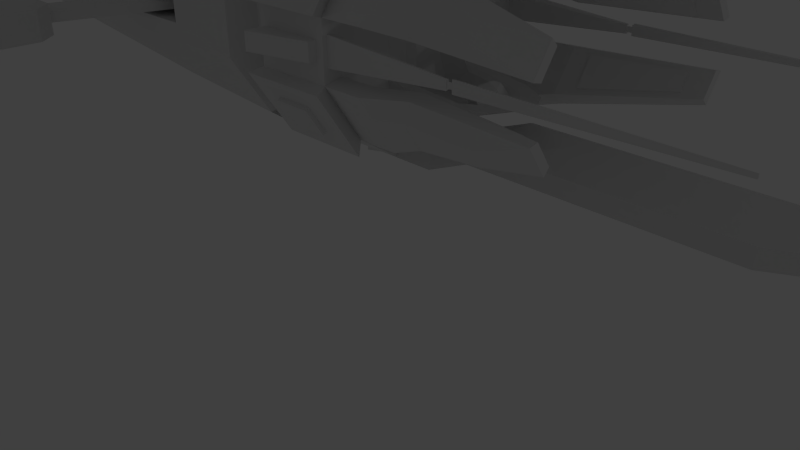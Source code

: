 # Source: Stalker_spacecraft.blend  (saved by Blender 2.75.0; exported with 4.5.12 LTS)
import bpy
from mathutils import Matrix  # noqa: F401  (used for matrix-valued properties, if any)

bpy.ops.wm.read_factory_settings(use_empty=True)
scene = bpy.context.scene
scene.name = 'Scene'

# ---- collections
col_collection_1 = bpy.data.collections.new('Collection 1'); scene.collection.children.link(col_collection_1)

# ---- materials (node trees are filled in below, after node groups)
mat_material = bpy.data.materials.new('Material')
mat_material.alpha_threshold = 0.0
mat_material.use_transparent_shadow = False
mat_material.roughness = 0.5
mat_material.line_color = (0.0, 0.0, 0.0, 1.0)

# ---- material node trees

# ---- world
world_world = bpy.data.worlds.new('World'); scene.world = world_world
world_world.color = (0.05088, 0.05088, 0.05088)
world_world.use_sun_shadow = False
world_world.sun_shadow_jitter_overblur = 0.0
world_world.cycles.sampling_method = 'MANUAL'
world_world.cycles.sample_map_resolution = 256

# ---- cameras
cam_camera = bpy.data.cameras.new('Camera')
cam_camera.clip_end = 100.0
cam_camera.lens = 35.0
cam_camera.sensor_width = 32.0
cam_camera.sensor_height = 18.0
cam_camera.ortho_scale = 7.314
cam_camera.dof.focus_distance = 0.0
cam_camera.dof.aperture_fstop = 128.0

# ---- lights
light_lamp = bpy.data.lights.new('Lamp', 'POINT')
light_lamp.transmission_factor = 0.0
light_lamp.cutoff_distance = 30.0
light_lamp.energy = 100.0
light_lamp.shadow_buffer_clip_start = 1.001
light_lamp.shadow_soft_size = 0.1
light_lamp.shadow_maximum_resolution = 0.006
light_lamp.use_absolute_resolution = True
light_lamp.cycles.use_multiple_importance_sampling = False

# ---- meshes
me_cube = bpy.data.meshes.new('Cube')
me_cube.from_pydata([(1.0, 1.0, -1.0), (5.96e-08, 0.5, 1.341), (1.0, 1.0, 1.0), (1.192e-07, 0.5, -1.341), (1.0, 0.0, -1.341), (1.0, 0.5, 1.341), (1.0, 0.0, 1.341), (1.0, 0.5, -1.341), (1.788e-07, 1.0, -1.0), (2.384e-07, 1.0, 1.0), (-1.192e-07, 0.0, 1.341), (5.96e-08, 0.0, -1.341), (1.0, 1.44, -0.3333), (1.0, 1.44, 0.3333), (2.086e-07, 1.44, -0.3333), (2.086e-07, 1.44, 0.3333), (1.0, 0.8546, -0.8379), (1.0, 1.224, -0.2793), (1.0, 1.224, 0.2793), (1.0, 0.8546, 0.8379), (1.0, 0.6053, -0.4577), (1.0, 0.4356, -1.124), (1.0, 0.0, -1.124), (1.0, 0.4356, 1.124), (1.0, 0.0, 1.124), (0.8174, 0.4356, 0.4916), (0.8174, 0.0, 0.4916), (1.492, 1.0, -1.0), (1.492, 1.44, -0.3333), (1.492, 1.44, 0.3333), (1.492, 1.0, 1.0), (1.492, 1.224, 0.2793), (1.492, 0.5, -1.341), (1.492, 0.0, -1.341), (1.492, 0.5, 1.341), (1.492, 0.0, 1.341), (1.492, 0.8546, 0.8379), (1.492, 0.4356, -1.124), (1.492, 0.0, -1.124), (1.492, 0.4356, 1.124), (1.492, 0.0, 1.124), (1.492, 0.8546, -0.8379), (1.492, 1.224, -0.2793), (2.05, 0.9443, -0.825), (2.05, 1.308, -0.275), (2.05, 1.308, 0.275), (2.05, 0.9443, 0.825), (2.05, 1.129, 0.2304), (2.05, 0.5318, -1.107), (2.05, 0.0, -1.107), (2.05, 0.5318, 1.107), (2.05, 0.0, 1.332), (2.05, 0.8244, 0.6912), (2.05, 0.4787, -0.9272), (2.05, 0.0, -0.9272), (2.05, 0.4787, 0.9272), (2.05, 0.0, 0.9272), (2.05, 0.8244, -0.6912), (2.05, 1.129, -0.2304), (3.555, 1.266, -0.5633), (3.555, 1.468, -0.2582), (3.555, 1.472, 0.2647), (3.555, 1.271, 0.5697), (3.555, 1.373, 0.2399), (5.036, 0.5318, -1.107), (6.016, 0.0, -1.107), (3.565, 0.3162, 1.107), (4.91, 0.0, 1.107), (3.555, 1.204, 0.4955), (5.036, 0.4787, -0.9272), (6.016, 0.0, -0.9272), (3.565, 0.2631, 0.9272), (5.435, 0.0, 0.9272), (3.555, 1.2, -0.4891), (3.555, 1.369, -0.2335), (3.565, 0.0, 1.332), (2.863, 0.0, 0.9272), (0.9028, 1.44, -0.1066), (0.9028, 1.44, 0.1066), (0.09722, 1.44, -0.1066), (0.09722, 1.44, 0.1066), (0.9028, 1.539, -0.1066), (0.9028, 1.539, 0.1066), (0.09722, 1.714, -0.1066), (0.09722, 1.714, 0.1066), (0.8675, 0.1584, -1.341), (0.1325, 0.1584, -1.341), (0.1325, 0.1584, 1.341), (0.8675, 0.1584, 1.341), (0.8675, 0.0, -1.341), (0.8675, 0.0, 1.341), (0.1325, 0.0, -1.341), (0.1325, 0.0, 1.341), (0.8675, 0.1584, -1.452), (0.1325, 0.1584, -1.586), (0.1325, 0.1584, 1.586), (0.8675, 0.1584, 1.452), (0.8675, 0.0, -1.512), (0.8675, 0.0, 1.512), (0.1325, 0.0, -1.652), (0.1325, 0.0, 1.652), (6.611e-08, 0.404, 1.195), (1.192e-07, 0.404, -1.195), (1.723e-07, 0.8494, -0.8909), (2.254e-07, 0.8494, 0.8909), (-9.319e-08, 0.0, 1.195), (6.611e-08, 0.0, -1.195), (1.989e-07, 1.242, -0.297), (1.989e-07, 1.242, 0.297), (-0.3408, 0.404, 1.195), (-0.3408, 0.404, -1.195), (-0.3408, 0.8494, -0.8909), (-0.3408, 0.8494, 0.8909), (-0.3408, 0.0, 1.195), (-0.3408, 0.0, -1.195), (-0.3408, 1.242, -0.297), (-0.3408, 1.242, 0.297), (1.909, 0.5492, -0.5665), (1.207, 0.3795, -1.015), (1.207, 0.0, -1.015), (2.456, 0.0, -0.5665), (1.735, 0.3294, -0.7491), (2.251, 0.3419, -0.5665), (1.775, 0.0, -0.7851), (0.8174, 0.4356, 0.4916), (1.0, 0.6053, -0.4577), (0.8174, 0.0, 0.6149), (1.093, 0.2924, 0.0156), (1.192e-07, 0.404, -1.195), (1.723e-07, 0.8494, -0.8909), (-0.3408, 0.404, -1.195), (-0.3408, 0.8494, -0.8909), (2.251, 0.3419, -0.5665), (2.456, 0.0, -0.5665), (1.909, 0.5492, -0.5665), (0.97, 0.3216, 0.2492), (1.11, 0.4513, -0.4762), (0.97, 0.0, 0.39), (0.909, 0.2052, -0.18), (2.065, 0.25, -0.5594), (2.222, 0.0, -0.5594), (1.804, 0.4084, -0.5594), (1.198, 0.3897, -0.5287), (1.093, 0.0, 0.1184), (1.915, 0.2387, -0.5911), (2.033, 0.0, -0.5911), (1.719, 0.3575, -0.5911), (0.9985, 0.2883, -0.7543), (0.909, 0.0, -0.12), (0.9985, 0.0, -0.7543), (1.611, 0.1593, -0.8077), (1.712, 0.0, -0.8077), (1.444, 0.2608, -0.8077), (1.0, 1.278, 0.1391), (1.0, 1.386, 0.166), (1.0, 1.386, -0.166), (1.0, 1.278, -0.1391), (2.542, 1.315, 0.04387), (2.542, 1.349, 0.05236), (2.542, 1.349, -0.05236), (2.542, 1.315, -0.04387), (2.542, 1.322, 0.02628), (2.542, 1.342, 0.03137), (2.542, 1.342, -0.03137), (2.542, 1.322, -0.02628), (2.612, 1.322, 0.02628), (2.612, 1.342, 0.03137), (2.612, 1.342, -0.03137), (2.612, 1.322, -0.02628), (2.612, 1.311, 0.0555), (2.612, 1.354, 0.06623), (2.612, 1.354, -0.06623), (2.612, 1.311, -0.0555), (5.294, 1.325, 0.01735), (5.294, 1.339, 0.0207), (5.294, 1.339, -0.0207), (5.294, 1.325, -0.01735), (1.073, 1.094, -1.147), (1.073, 1.599, -0.3823), (1.073, 1.599, 0.3823), (1.073, 1.094, 1.147), (-0.0734, 1.094, -1.147), (-0.0734, 1.094, 1.147), (-0.0734, 1.599, 0.3823), (-0.0734, 1.599, -0.3823), (0.7424, 1.453, 0.6029), (0.7424, 1.24, 0.9261), (0.2576, 1.24, 0.9261), (0.2576, 1.453, 0.6029), (0.7424, 1.505, 0.6371), (0.7424, 1.291, 0.9603), (0.2576, 1.291, 0.9603), (0.2576, 1.505, 0.6371), (0.7387, 1.241, -0.9237), (0.7387, 1.451, -0.6054), (0.2613, 1.241, -0.9237), (0.2613, 1.451, -0.6054), (0.7387, 1.284, -0.9518), (0.7387, 1.494, -0.6336), (0.2613, 1.284, -0.9518), (0.2613, 1.494, -0.6336), (2.293, 1.13, 0.2898), (2.293, 0.924, 0.6018), (3.311, 1.296, 0.2963), (3.311, 1.181, 0.4693), (2.299, 1.094, 0.2661), (2.299, 0.8881, 0.5781), (3.317, 1.26, 0.2726), (3.317, 1.145, 0.4456), (2.286, 0.9206, -0.6031), (2.286, 1.129, -0.2872), (3.318, 1.178, -0.4646), (3.318, 1.294, -0.2894), (2.292, 0.8865, -0.5806), (2.292, 1.095, -0.2647), (3.323, 1.144, -0.442), (3.323, 1.26, -0.2668), (1.428, 1.45, 0.4701), (1.428, 1.193, 0.8582), (1.714, 1.45, 0.4701), (1.714, 1.193, 0.8582), (2.039, 1.372, 0.4361), (2.039, 1.161, 0.7563), (2.915, 1.468, 0.4301), (2.915, 1.351, 0.6077), (1.417, 1.187, -0.8971), (1.417, 1.448, -0.5022), (1.709, 1.187, -0.8971), (1.709, 1.448, -0.5022), (2.039, 1.154, -0.7934), (2.039, 1.37, -0.4676), (2.931, 1.345, -0.6384), (2.931, 1.465, -0.4577), (1.838, 0.1961, -0.4709), (1.955, 0.0, -0.4709), (1.634, 0.0, -0.6875), (1.646, 0.1167, -0.6875), (1.811, 0.1134, -0.4383), (1.841, 0.0, -0.4204), (1.792, 0.0, -0.5249), (1.795, 0.08968, -0.523), (-0.4523, 0.5464, 1.493), (-0.4523, 0.5464, -1.405), (-0.4523, 1.087, -1.036), (-0.4523, 1.087, 1.125), (-0.4523, 0.0, 1.493), (-0.4523, 0.0, -1.405), (-0.4523, 1.562, -0.3157), (-0.4523, 1.562, 0.4044), (-0.4523, 0.5464, -1.405), (-0.4523, 1.087, -1.036), (-7.249, 0.5464, 1.493), (-2.121, 0.5464, -1.288), (-2.121, 1.087, -0.9189), (-6.376, 1.087, 1.125), (-7.805, 0.0, 1.493), (-2.121, 0.0, -1.288), (-4.614, 1.562, -0.3157), (-5.346, 1.562, 0.4044), (-2.759, 2.753, 0.2106), (-1.03, 1.608, -0.1405), (-1.03, 1.608, 0.2292), (-4.036, 1.608, -0.1405), (-4.036, 1.608, 0.2292), (-1.436, 1.608, -0.09057), (-1.436, 1.608, 0.1792), (-3.629, 1.608, -0.09057), (-3.629, 1.608, 0.1792), (-1.436, 1.036, -0.09057), (-1.436, 1.036, 0.1792), (-3.629, 1.036, -0.09057), (-3.629, 1.036, 0.1792), (-1.436, 0.8902, -0.09057), (-1.436, 0.8902, 0.1792), (-3.629, 0.8902, -0.09057), (-3.629, 0.8902, 0.1792), (-2.286, 0.8902, -0.09057), (-2.293, 0.8902, 0.1792), (-1.481, 0.8902, -0.09057), (-1.481, 0.8902, 0.1792), (-3.073, 0.8902, 0.1792), (-3.072, 0.8902, -0.09057), (-2.797, 0.8902, 0.1792), (-2.797, 0.8902, -0.09057), (-3.495, 1.036, -0.09057), (-3.274, 1.036, -0.09057), (-2.311, 1.036, -0.09057), (-2.165, 0.8902, 0.09433), (-2.16, 0.8902, -0.0138), (-1.608, 0.8902, -0.0138), (-1.608, 0.8902, 0.09433), (-3.03, 0.8902, 0.138), (-3.03, 0.8902, -0.04931), (-2.839, 0.8902, 0.138), (-2.839, 0.8902, -0.04931), (-1.881, 0.8902, 0.1792), (-1.882, 0.8902, 0.1368), (-1.88, 0.8902, -0.04816), (-1.88, 0.8902, -0.09057), (-2.696, 2.748, 0.09433), (-2.692, 2.748, -0.0138), (-2.412, 2.748, -0.04816), (-2.14, 2.748, -0.0138), (-2.414, 2.748, 0.1368), (-2.14, 2.748, 0.09433), (-4.024, 2.071, 0.1433), (-4.023, 2.135, -0.03278), (-3.833, 2.071, 0.1433), (-3.833, 2.135, -0.03278), (-4.279, 2.317, 0.2227), (-4.279, 2.449, 0.09036), (-4.088, 2.317, 0.2227), (-4.088, 2.449, 0.09036), (-4.471, 2.683, 0.5894), (-4.471, 2.816, 0.4571), (-4.28, 2.683, 0.5894), (-4.28, 2.816, 0.4571), (-2.753, 2.753, -0.1361), (-2.411, 2.753, -0.1093), (-2.079, 2.753, -0.1361), (-2.414, 2.753, 0.2099), (-2.079, 2.753, 0.2106), (-2.309, 3.081, 0.1543), (-1.876, 2.97, -0.1362), (-2.964, 2.97, 0.2107), (-2.955, 2.97, -0.1362), (-2.415, 3.081, 0.154), (-1.876, 2.97, 0.2107), (-2.309, 3.081, 0.04478), (-1.876, 3.496, -0.1362), (-2.964, 3.496, 0.2107), (-2.955, 3.496, -0.1362), (-2.414, 3.081, 0.05325), (-1.876, 3.496, 0.2107), (-2.411, 3.71, -0.1094), (-2.103, 3.71, -0.1362), (-2.733, 3.71, 0.2107), (-2.728, 3.71, -0.1362), (-2.414, 3.71, 0.21), (-2.103, 3.71, 0.2107), (-2.412, 2.846, -0.02064), (-2.144, 2.846, -0.04223), (-2.414, 2.846, 0.2364), (-2.144, 2.846, 0.237), (-2.692, 2.846, 0.237), (-2.687, 2.846, -0.04223), (-1.981, 3.021, -0.04231), (-1.981, 3.021, 0.2371), (-2.857, 3.021, 0.2371), (-2.85, 3.021, -0.04231), (-1.981, 3.444, -0.04231), (-1.981, 3.444, 0.2371), (-2.857, 3.444, 0.2371), (-2.85, 3.444, -0.04231), (-2.412, 3.617, -0.02071), (-2.164, 3.617, -0.04231), (-2.414, 3.617, 0.2365), (-2.164, 3.617, 0.2371), (-2.672, 3.617, 0.2371), (-2.667, 3.617, -0.04231), (-2.524, 3.081, 0.1543), (-2.522, 3.081, 0.04478), (-2.414, 3.149, 0.05322), (-2.245, 3.149, 0.04475), (-2.415, 3.149, 0.1541), (-2.245, 3.149, 0.1543), (-2.589, 3.149, 0.1543), (-2.586, 3.149, 0.04475), (-2.414, 3.315, 0.05322), (-2.245, 3.315, 0.04475), (-2.415, 3.315, 0.1541), (-2.245, 3.315, 0.1543), (-2.589, 3.315, 0.1543), (-2.586, 3.315, 0.04475), (-2.414, 3.383, 0.05322), (-2.317, 3.383, 0.04475), (-2.415, 3.383, 0.1541), (-2.317, 3.383, 0.1543), (-2.516, 3.383, 0.1543), (-2.514, 3.383, 0.04475), (-2.413, 3.71, -0.05308), (-2.22, 3.71, -0.06991), (-2.615, 3.71, 0.1477), (-2.612, 3.71, -0.06991), (-2.414, 3.71, 0.1472), (-2.22, 3.71, 0.1477), (-2.414, 5.075, -0.06196), (-2.233, 5.143, -0.08059), (-2.601, 5.003, 0.1407), (-2.6, 5.005, -0.07692), (-2.413, 5.074, 0.1384), (-2.231, 5.143, 0.137), (-3.132, 6.717, -0.04939), (-2.992, 6.851, -0.06802), (-3.276, 6.579, 0.1533), (-3.276, 6.58, -0.06435), (-3.131, 6.717, 0.1509), (-2.99, 6.851, 0.1496), (-5.688, 8.355, -0.0362), (-5.603, 8.53, 0.05396), (-5.775, 8.175, 0.1665), (-5.775, 8.177, -0.05117), (-5.687, 8.355, 0.1641), (0.405, 6.309, 0.06973), (0.4004, 6.311, -0.1478), (0.4757, 8.177, 0.09673), (0.4709, 8.179, -0.1208), (0.5078, 10.5, 0.01589), (3.607, 6.25, 0.0258), (3.602, 6.253, -0.1917), (3.678, 8.118, 0.0528), (3.673, 8.12, -0.1647), (3.71, 10.84, -0.02804), (7.305, 5.227, -0.05354), (7.3, 5.23, -0.2711), (7.375, 7.095, -0.02654), (7.37, 7.097, -0.2441), (7.407, 8.949, -0.1074), (12.11, 2.827, -0.214), (12.1, 2.828, -0.4315), (11.16, 4.503, -0.187), (11.16, 4.503, -0.4046), (11.19, 5.086, -0.2679), (-7.721, 10.35, 1.485), (13.26, 2.227, -0.3283), (13.26, 2.227, -0.4364), (13.3, 2.519, -0.3149), (13.29, 2.52, -0.423), (-4.794, 2.692, 0.9113), (-4.794, 2.877, 0.9401), (-4.603, 2.692, 0.9113), (-4.603, 2.877, 0.9401), (-5.15, 2.387, 1.515), (-4.89, 2.415, 1.594), (-4.89, 2.267, 1.425), (-4.794, 2.768, 0.93), (-5.081, 2.415, 1.594), (-5.081, 2.279, 1.425), (-4.99, 1.806, 1.923), (-4.522, 1.9, 1.985), (-4.522, 1.777, 1.748), (-4.812, 1.9, 2.096), (-4.965, 1.777, 1.76), (-4.256, 1.074, 2.105), (-4.089, 1.566, 2.054), (-4.089, 1.388, 1.737), (-4.256, 1.277, 2.216), (-4.256, 1.099, 1.899), (11.72, 0.4375, 1.508), (-6.926, 0.2982, 1.314), (-2.453, 0.2982, -1.112), (-2.453, 0.7693, -0.7902), (-6.164, 0.7693, 0.9921), (-7.411, 0.0, 1.314), (-2.453, 0.0, -1.112), (-4.627, 1.184, -0.2641), (-5.266, 1.184, 0.364), (-5.887, 0.2982, 1.314), (-1.414, 0.2982, -1.112), (-1.414, 0.7693, -0.7902), (-5.126, 0.7693, 0.9921), (-6.372, 0.0, 1.314), (-1.414, 0.0, -1.112), (-3.588, 1.184, -0.2641), (-4.227, 1.184, 0.364), (-4.915, 0.5183, 0.7742), (-2.412, 0.5183, -0.5835), (-2.412, 0.782, -0.4035), (-4.489, 0.782, 0.5942), (-5.187, 0.0, 0.7742), (-2.412, 0.0, -0.5835), (-3.629, 1.014, -0.109), (-3.987, 1.014, 0.2426), (-7.101, 0.5183, 0.7742), (-4.597, 0.5183, -0.5835), (-4.597, 0.782, -0.4035), (-6.675, 0.782, 0.5942), (-7.372, 0.0, 0.7742), (-4.597, 0.0, -0.5835), (-5.814, 1.014, -0.109), (-6.172, 1.014, 0.2426), (-6.648, 0.2774, 0.523), (-5.062, 0.2774, -0.3375), (-5.062, 0.4445, -0.2234), (-6.378, 0.4445, 0.4089), (-6.82, 0.0, 0.523), (-5.062, 0.0, -0.3375), (-5.833, 0.5918, -0.03679), (-6.06, 0.5918, 0.1861), (-5.545, 0.2774, 0.523), (-3.959, 0.2774, -0.3375), (-3.959, 0.4445, -0.2234), (-5.275, 0.4445, 0.4089), (-5.717, 0.0, 0.523), (-3.959, 0.0, -0.3375), (-4.73, 0.5918, -0.03679), (-4.957, 0.5918, 0.1861), (-5.145, 0.1085, 0.3009), (-4.369, 0.1085, -0.12), (-4.369, 0.1902, -0.06422), (-5.013, 0.1902, 0.2451), (-5.23, 0.0, 0.3009), (-4.369, 0.0, -0.12), (-4.746, 0.2622, 0.02707), (-4.857, 0.2622, 0.1361), (-6.884, 0.1085, 0.3009), (-6.108, 0.1085, -0.12), (-6.108, 0.1902, -0.06422), (-6.752, 0.1902, 0.2451), (-6.968, 0.0, 0.3009), (-6.108, 0.0, -0.12), (-6.485, 0.2622, 0.02707), (-6.596, 0.2622, 0.1361), (-6.108, 0.1115, -0.1179), (-6.56, 0.0, 0.1013), (-1.866, 0.5464, 1.493), (-1.54, 0.0, 1.493), (-6.247, 0.5464, 1.493), (-6.632, 0.0, 1.493), (-2.061, 0.5464, 1.685), (-1.735, 0.0, 1.685), (-6.247, 0.5464, 1.685), (-6.632, 0.0, 1.685), (-2.315, 0.3438, 1.685), (-1.988, 0.0, 1.685), (-6.247, 0.3438, 1.685), (-6.632, 0.0, 1.685), (-2.061, 0.6429, 1.776), (-2.315, 0.4539, 1.848), (-6.247, 0.6429, 1.776), (-6.247, 0.4539, 1.848), (-2.269, 0.6606, 1.841), (-2.315, 0.5539, 1.847), (-6.247, 0.6606, 1.841), (-6.247, 0.5539, 1.847), (-3.631, 0.673, 2.072), (-3.677, 0.5664, 2.078), (-7.022, 0.673, 2.315), (-7.022, 0.5664, 2.321)], [], [(2, 13, 179, 180), (18, 17, 156, 153), (16, 0, 27, 41), (0, 7, 3, 8), (2, 9, 1, 5), (3, 7, 85, 86), (1, 10, 92, 87), (14, 12, 178, 184), (12, 14, 79, 77), (2, 5, 23, 19), (7, 0, 16, 21), (7, 21, 37, 32), (24, 23, 39, 40), (18, 19, 23, 25), (25, 23, 24, 26), (21, 20, 117, 118), (122, 117, 134, 132), (16, 17, 20, 21), (17, 18, 25, 20), (2, 19, 36, 30), (28, 42, 58, 44), (33, 32, 48, 49), (41, 27, 43, 57), (31, 29, 45, 47), (4, 7, 32, 33), (12, 17, 42, 28), (5, 6, 35, 34), (44, 60, 232, 230), (17, 16, 41, 42), (45, 29, 219, 221), (19, 18, 31, 36), (18, 13, 29, 31), (21, 22, 38, 37), (23, 5, 34, 39), (44, 58, 74, 60), (65, 49, 64), (57, 43, 59, 73), (47, 45, 61, 63), (34, 35, 51, 50), (42, 41, 57, 58), (30, 36, 52, 46), (36, 31, 47, 52), (32, 37, 53, 48), (37, 38, 54, 53), (59, 43, 229, 231), (40, 39, 55, 56), (39, 34, 50, 55), (13, 2, 218, 217), (61, 62, 68, 63), (66, 67, 72, 71), (59, 60, 74, 73), (65, 64, 69, 70), (50, 51, 75, 66), (58, 57, 209, 210), (46, 52, 68, 62), (63, 68, 204, 203), (48, 53, 69, 64), (53, 54, 69), (12, 28, 228, 226), (76, 71, 72), (55, 50, 66, 71), (46, 62, 224, 222), (66, 75, 67), (56, 55, 71, 76), (54, 70, 69), (49, 48, 64), (77, 79, 83, 81), (14, 15, 80, 79), (15, 13, 78, 80), (13, 12, 77, 78), (82, 81, 83, 84), (79, 80, 84, 83), (80, 78, 82, 84), (78, 77, 81, 82), (87, 92, 100, 95), (86, 85, 93, 94), (11, 3, 86, 91), (7, 4, 89, 85), (5, 1, 87, 88), (6, 5, 88, 90), (93, 97, 99, 94), (96, 95, 100, 98), (90, 88, 96, 98), (88, 87, 95, 96), (91, 86, 94, 99), (85, 89, 97, 93), (1, 9, 104, 101), (10, 1, 101, 105), (15, 14, 107, 108), (3, 11, 106, 102), (9, 15, 108, 104), (8, 3, 102, 103), (14, 8, 103, 107), (107, 103, 111, 115), (105, 101, 109, 113), (102, 106, 114, 110), (108, 107, 115, 116), (104, 108, 116, 112), (117, 20, 125, 134), (101, 104, 112, 109), (119, 118, 121), (110, 111, 131, 130), (22, 21, 118, 119), (122, 120, 121), (117, 122, 121), (123, 119, 121), (120, 123, 121), (118, 117, 121), (125, 124, 135, 136), (129, 128, 130, 131), (132, 134, 141, 139), (103, 102, 128, 129), (102, 110, 130, 128), (120, 122, 132, 133), (20, 25, 124, 125), (111, 103, 129, 131), (25, 26, 126, 124), (141, 136, 142, 146), (139, 141, 146, 144), (134, 125, 136, 141), (124, 126, 137, 135), (133, 132, 139, 140), (146, 142, 147, 152), (144, 146, 152, 150), (135, 137, 143, 127), (140, 139, 144, 145), (136, 135, 127, 142), (147, 138, 148, 149), (147, 149, 151, 150, 152), (127, 143, 148, 138), (142, 127, 138, 147), (144, 150, 236, 233), (153, 156, 160, 157), (13, 18, 153, 154), (12, 13, 154, 155), (17, 12, 155, 156), (160, 159, 163, 164), (155, 154, 158, 159), (156, 155, 159, 160), (154, 153, 157, 158), (164, 163, 167, 168), (158, 157, 161, 162), (157, 160, 164, 161), (159, 158, 162, 163), (165, 168, 172, 169), (162, 161, 165, 166), (161, 164, 168, 165), (163, 162, 166, 167), (172, 171, 175, 176), (167, 166, 170, 171), (168, 167, 171, 172), (166, 165, 169, 170), (175, 174, 173, 176), (170, 169, 173, 174), (169, 172, 176, 173), (171, 170, 174, 175), (182, 180, 186, 187), (177, 181, 195, 193), (9, 2, 180, 182), (15, 9, 182, 183), (13, 15, 183, 179), (8, 14, 184, 181), (12, 0, 177, 178), (0, 8, 181, 177), (185, 188, 192, 189), (180, 179, 185, 186), (179, 183, 188, 185), (183, 182, 187, 188), (190, 189, 192, 191), (187, 186, 190, 191), (188, 187, 191, 192), (186, 185, 189, 190), (195, 196, 200, 199), (178, 177, 193, 194), (184, 178, 194, 196), (181, 184, 196, 195), (198, 197, 199, 200), (194, 193, 197, 198), (196, 194, 198, 200), (193, 195, 199, 197), (201, 203, 207, 205), (52, 47, 201, 202), (47, 63, 203, 201), (68, 52, 202, 204), (206, 205, 207, 208), (202, 201, 205, 206), (204, 202, 206, 208), (203, 204, 208, 207), (212, 210, 214, 216), (57, 73, 211, 209), (73, 74, 212, 211), (74, 58, 210, 212), (214, 213, 215, 216), (211, 212, 216, 215), (209, 211, 215, 213), (210, 209, 213, 214), (217, 218, 220, 219), (219, 220, 222, 221), (221, 222, 224, 223), (29, 13, 217, 219), (30, 46, 222, 220), (62, 61, 223, 224), (61, 45, 221, 223), (2, 30, 220, 218), (225, 226, 228, 227), (227, 228, 230, 229), (229, 230, 232, 231), (60, 59, 231, 232), (43, 27, 227, 229), (27, 0, 225, 227), (28, 44, 230, 228), (0, 12, 226, 225), (236, 235, 239, 240), (145, 144, 233, 234), (150, 151, 235, 236), (238, 237, 240, 239), (234, 233, 237, 238), (233, 236, 240, 237), (110, 114, 246, 242), (116, 115, 247, 248), (112, 116, 248, 244), (131, 130, 249, 250), (111, 110, 242, 243), (109, 112, 244, 241), (115, 111, 243, 247), (113, 109, 241, 245), (247, 243, 253, 257), (241, 251, 517, 515), (242, 246, 256, 252), (258, 248, 261, 263), (244, 248, 258, 254), (241, 244, 254, 251), (260, 262, 266, 264), (248, 247, 260, 261), (247, 257, 262, 260), (257, 258, 263, 262), (267, 265, 269, 271), (261, 260, 264, 265), (263, 261, 265, 267), (262, 263, 267, 266), (270, 271, 275, 274), (266, 267, 271, 270), (264, 266, 270, 284, 285, 286, 268), (265, 264, 268, 269), (273, 272, 278, 279), (268, 286, 278), (269, 268, 272, 273), (271, 269, 273, 279, 295, 277, 282, 280, 275), (277, 276, 283, 282), (279, 278, 289, 290), (280, 281, 274, 275), (283, 281, 292, 294), (272, 268, 278), (286, 285, 276), (278, 286, 276, 298), (285, 284, 283), (276, 285, 283), (284, 270, 281), (283, 284, 281), (270, 274, 281), (296, 290, 304, 303), (278, 298, 289), (287, 277, 296), (276, 277, 287, 288), (297, 288, 300, 301), (281, 280, 291, 292), (282, 283, 294, 293), (280, 282, 293, 291), (279, 290, 296), (298, 276, 288), (298, 297, 289), (297, 298, 288), (295, 279, 296), (277, 295, 296), (304, 302, 319, 321), (307, 308, 312, 311), (291, 293, 307, 305), (290, 289, 302, 304), (294, 292, 306, 308), (288, 287, 299, 300), (287, 296, 303, 299), (293, 294, 308, 307), (289, 297, 301, 302), (292, 291, 305, 306), (312, 310, 314, 316), (305, 307, 311, 309), (308, 306, 310, 312), (306, 305, 309, 310), (316, 314, 429, 431), (310, 309, 313, 314), (311, 312, 316, 315), (309, 311, 315, 313), (317, 259, 324, 325), (250, 249, 252, 253), (302, 301, 318, 319), (299, 303, 320, 259), (303, 304, 321, 320), (300, 299, 259, 317), (301, 300, 317, 318), (331, 337, 359, 353), (329, 323, 346, 350), (321, 319, 323, 327), (317, 325, 349, 345), (259, 320, 342, 344), (337, 334, 354, 359), (324, 259, 344, 348), (338, 336, 358, 356), (327, 333, 351, 347), (320, 321, 343, 342), (327, 323, 329, 333), (325, 324, 330, 331), (336, 338, 384, 382), (333, 329, 335, 339), (331, 330, 336, 337), (336, 330, 352, 358), (330, 324, 348, 352), (339, 338, 356, 357), (354, 355, 375, 374), (345, 349, 367, 361), (351, 357, 377, 371), (342, 343, 322, 326), (349, 353, 373, 367), (348, 344, 360, 366), (355, 350, 369, 375), (341, 340, 332, 328), (350, 346, 363, 369), (353, 359, 379, 373), (347, 351, 371, 365), (359, 354, 374, 379), (318, 317, 345, 340), (319, 318, 340, 341), (325, 331, 353, 349), (323, 319, 341, 346), (334, 335, 355, 354), (335, 329, 350, 355), (321, 327, 347, 343), (333, 339, 357, 351), (366, 364, 370, 372), (332, 361, 367, 362), (360, 326, 364, 366), (328, 332, 362, 363), (326, 322, 365, 364), (368, 373, 379, 374), (364, 365, 371, 370), (363, 362, 368, 369), (362, 367, 373, 368), (372, 370, 376, 378), (370, 371, 377, 376), (369, 368, 374, 375), (344, 342, 326, 360), (358, 352, 372, 378), (357, 356, 376, 377), (340, 345, 361, 332), (346, 341, 328, 363), (356, 358, 378, 376), (352, 348, 366, 372), (343, 347, 365, 322), (382, 384, 390, 388), (338, 339, 385, 384), (335, 334, 380, 381), (334, 337, 383, 380), (339, 335, 381, 385), (337, 336, 382, 383), (402, 399, 423), (384, 385, 391, 390), (381, 380, 386, 387), (380, 383, 389, 386), (385, 381, 387, 391), (383, 382, 388, 389), (400, 402, 423), (389, 388, 394, 395), (388, 390, 396, 394), (390, 391, 397, 396), (387, 386, 392, 393), (386, 389, 395, 392), (393, 392, 398, 399), (392, 395, 401, 398), (391, 387, 404, 403), (395, 394, 400, 401), (394, 396, 402, 400), (407, 405, 410, 412), (403, 404, 409, 408), (397, 391, 403, 405), (387, 393, 406, 404), (405, 403, 408, 410), (406, 407, 412, 411), (416, 417, 422, 421), (404, 406, 411, 409), (415, 413, 418, 420), (417, 415, 420, 422), (409, 411, 416, 414), (408, 409, 414, 413), (412, 410, 415, 417), (410, 408, 413, 415), (419, 421, 427, 425), (422, 420, 421), (393, 399, 407, 406), (401, 400, 423), (414, 416, 421, 419), (413, 414, 419, 418), (399, 397, 405, 407), (396, 397, 399, 402), (424, 425, 427, 426), (418, 419, 425, 424), (420, 418, 424, 426), (421, 420, 426, 427), (411, 412, 417, 416), (399, 398, 423), (398, 401, 423), (428, 430, 434, 437), (314, 313, 428, 435, 429), (315, 316, 431, 430), (313, 315, 430, 428), (430, 431, 433, 434), (431, 429, 436, 433), (429, 435, 432, 436), (435, 428, 437, 432), (434, 433, 439, 440), (436, 432, 438, 441), (433, 436, 441, 439), (432, 437, 442, 438), (437, 434, 440, 442), (439, 441, 446, 444), (440, 439, 444, 445), (441, 438, 443, 446), (438, 442, 447, 443), (442, 440, 445, 447), (446, 443, 448), (443, 447, 448), (447, 445, 448), (444, 446, 448), (445, 444, 448), (258, 257, 455, 456), (253, 252, 450, 451), (254, 258, 456, 452), (252, 256, 454, 450), (257, 253, 451, 455), (255, 251, 449, 453), (251, 254, 452, 449), (451, 450, 458, 459), (455, 451, 459, 463), (453, 449, 457, 461), (449, 452, 460, 457), (456, 455, 463, 464), (452, 456, 464, 460), (450, 454, 462, 458), (459, 458, 466, 467), (463, 459, 467, 471), (461, 457, 465, 469), (457, 460, 468, 465), (464, 463, 471, 472), (460, 464, 472, 468), (458, 462, 470, 466), (469, 465, 473, 477), (465, 468, 476, 473), (472, 471, 479, 480), (468, 472, 480, 476), (466, 470, 478, 474), (467, 466, 474, 475), (471, 467, 475, 479), (480, 479, 487, 488), (476, 480, 488, 484), (474, 478, 486, 482), (475, 474, 482, 483), (479, 475, 483, 487), (477, 473, 481, 485), (473, 476, 484, 481), (488, 487, 495, 496), (484, 488, 496, 492), (482, 486, 494, 490), (483, 482, 490, 491), (487, 483, 491, 495), (485, 481, 489, 493), (481, 484, 492, 489), (490, 494, 502, 498), (491, 490, 498, 499), (495, 491, 499, 503), (493, 489, 497, 501), (489, 492, 500, 497), (496, 495, 503, 504), (492, 496, 504, 500), (499, 498, 506, 513, 507), (503, 499, 507, 511), (501, 497, 505, 509), (497, 500, 508, 505), (504, 503, 511, 512), (500, 504, 512, 508), (498, 502, 510, 506), (514, 513, 506, 510), (514, 511, 507), (514, 507, 513), (508, 512, 514), (512, 511, 514), (509, 505, 514), (505, 508, 514), (515, 517, 521, 519), (251, 255, 518, 517), (245, 241, 515, 516), (520, 519, 523, 524), (517, 518, 522, 521), (516, 515, 519, 520), (524, 523, 525, 526), (523, 519, 527, 528), (521, 522, 526, 525), (530, 528, 532, 534), (519, 521, 529, 527), (521, 525, 530, 529), (525, 523, 528, 530), (534, 532, 536, 538), (528, 527, 531, 532), (529, 530, 534, 533), (527, 529, 533, 531), (535, 537, 538, 536), (532, 531, 535, 536), (533, 534, 538, 537), (531, 533, 537, 535)])
me_cube.materials.append(mat_material)
me_cube.use_remesh_preserve_volume = False
me_cube.use_remesh_preserve_attributes = False
me_cube.use_mirror_vertex_groups = False
me_cube.update()

# ---- objects
ob_cube = bpy.data.objects.new('Cube', me_cube)
ob_lamp = bpy.data.objects.new('Lamp', light_lamp)
ob_camera = bpy.data.objects.new('Camera', cam_camera)

# ---- transforms, parenting, visibility, modifiers, constraints
ob_cube.location = (0.0, 0.0, 3.108)
ob_cube.lock_rotations_4d = False
ob_cube.empty_display_type = 'ARROWS'
ob_cube.lineart.crease_threshold = 0.0
_m = ob_cube.modifiers.new('Mirror', 'MIRROR')
_m.use_axis = (False, True, False)
_m.use_clip = True
ob_lamp.location = (11.42, 12.02, 5.904)
ob_lamp.rotation_euler = (0.6503, 0.05522, 1.866)
ob_lamp.lock_rotations_4d = False
ob_lamp.empty_display_type = 'ARROWS'
ob_lamp.color = (0.0, 0.0, 0.0, 0.0)
ob_lamp.lineart.crease_threshold = 0.0
ob_camera.location = (7.481, -6.508, 5.344)
ob_camera.rotation_euler = (1.109, 0.01082, 0.8149)
ob_camera.lock_rotations_4d = False
ob_camera.empty_display_type = 'ARROWS'
ob_camera.color = (0.0, 0.0, 0.0, 0.0)
ob_camera.display_type = 'WIRE'
ob_camera.lineart.crease_threshold = 0.0

# ---- collection membership
col_collection_1.objects.link(ob_cube)
col_collection_1.objects.link(ob_lamp)
col_collection_1.objects.link(ob_camera)

# ---- scene / render settings (as saved in the file)
scene.camera = ob_camera
scene.frame_start = 1; scene.frame_end = 250; scene.frame_set(1)
scene.render.engine = 'BLENDER_EEVEE_NEXT'
scene.render.resolution_percentage = 50
scene.render.dither_intensity = 0.0
scene.cycles.use_denoising = False
scene.cycles.samples = 10
scene.cycles.sampling_pattern = 'TABULATED_SOBOL'
scene.cycles.light_sampling_threshold = 0.0
scene.cycles.use_adaptive_sampling = False
scene.cycles.use_light_tree = False
scene.cycles.blur_glossy = 0.0
scene.cycles.pixel_filter_type = 'GAUSSIAN'
scene.cycles.sample_clamp_indirect = 0.0
scene.view_settings.view_transform = 'Standard'
bpy.context.view_layer.update()
